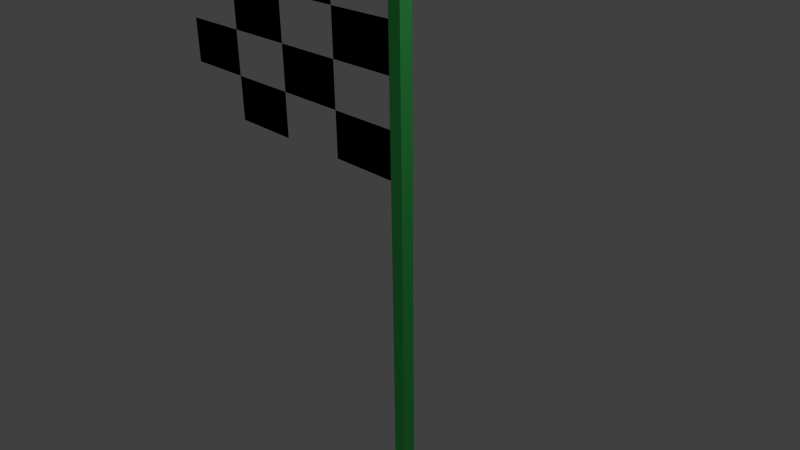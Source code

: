 # Source: Goal.blend  (saved by Blender 2.71.0; exported with 4.5.12 LTS)
import bpy
from mathutils import Matrix  # noqa: F401  (used for matrix-valued properties, if any)

bpy.ops.wm.read_factory_settings(use_empty=True)
scene = bpy.context.scene
scene.name = 'Scene'

# ---- collections
col_collection_1 = bpy.data.collections.new('Collection 1'); scene.collection.children.link(col_collection_1)

# ---- materials (node trees are filled in below, after node groups)
mat_material = bpy.data.materials.new('Material')
mat_material.alpha_threshold = 0.0
mat_material.use_transparent_shadow = False
mat_material.roughness = 0.5
mat_material.line_color = (0.0, 0.0, 0.0, 1.0)
mat_whitecheckers = bpy.data.materials.new('WhiteCheckers')
mat_whitecheckers.alpha_threshold = 0.0
mat_whitecheckers.use_transparent_shadow = False
mat_whitecheckers.diffuse_color = (1.0, 1.0, 1.0, 1.0)
mat_whitecheckers.roughness = 0.5
mat_whitecheckers.line_color = (0.0, 0.0, 0.0, 1.0)
mat_blackcheckers = bpy.data.materials.new('BlackCheckers')
mat_blackcheckers.alpha_threshold = 0.0
mat_blackcheckers.use_transparent_shadow = False
mat_blackcheckers.diffuse_color = (0.0, 0.0, 0.0, 1.0)
mat_blackcheckers.roughness = 0.5
mat_blackcheckers.line_color = (0.0, 0.0, 0.0, 1.0)
mat_polecolor = bpy.data.materials.new('PoleColor')
mat_polecolor.alpha_threshold = 0.0
mat_polecolor.use_transparent_shadow = False
mat_polecolor.diffuse_color = (0.08322, 0.8007, 0.1635, 1.0)
mat_polecolor.roughness = 0.5
mat_polecolor.line_color = (0.0, 0.0, 0.0, 1.0)

# ---- material node trees

# ---- world
world_world = bpy.data.worlds.new('World'); scene.world = world_world
world_world.color = (0.05088, 0.05088, 0.05088)
world_world.use_sun_shadow = False
world_world.sun_shadow_jitter_overblur = 0.0
world_world.cycles.sampling_method = 'MANUAL'
world_world.cycles.sample_map_resolution = 256

# ---- cameras
cam_camera = bpy.data.cameras.new('Camera')
cam_camera.clip_end = 100.0
cam_camera.lens = 35.0
cam_camera.sensor_width = 32.0
cam_camera.sensor_height = 18.0
cam_camera.ortho_scale = 7.314
cam_camera.dof.focus_distance = 0.0
cam_camera.dof.aperture_fstop = 128.0

# ---- lights
light_lamp = bpy.data.lights.new('Lamp', 'POINT')
light_lamp.transmission_factor = 0.0
light_lamp.cutoff_distance = 30.0
light_lamp.energy = 100.0
light_lamp.shadow_buffer_clip_start = 1.001
light_lamp.shadow_soft_size = 0.1
light_lamp.shadow_maximum_resolution = 0.006
light_lamp.use_absolute_resolution = True
light_lamp.cycles.use_multiple_importance_sampling = False

# ---- meshes
me_cube = bpy.data.meshes.new('Cube')
me_cube.from_pydata([(-0.636, 0.09189, -5.517), (-0.4523, 0.09189, -5.517), (-0.4523, -0.09188, -5.517), (-0.636, -0.09188, -5.517), (-0.636, 0.09189, 3.893), (-0.4523, 0.09189, 3.893), (-0.4523, -0.09188, 3.893), (-0.636, -0.09188, 3.893), (-0.4523, 0.09189, 1.026), (-0.4523, -0.09188, 1.026), (-0.4523, 0.05719, 3.748), (-0.4523, -0.05719, 3.748), (-0.4523, 0.05719, 1.171), (-0.4523, -0.05719, 1.171), (-0.4523, 0.05719, 2.459), (-0.4523, -0.05719, 2.459), (3.663, 0.05718, 3.748), (3.663, -0.05719, 3.748), (3.663, 0.05718, 1.171), (3.663, -0.05719, 1.171), (3.663, 0.05718, 2.459), (3.663, -0.05719, 2.459), (1.605, -0.05719, 2.459), (1.605, -0.05719, 1.171), (1.605, 0.05719, 1.171), (1.605, 0.05719, 2.459), (1.605, 0.05719, 3.748), (1.605, -0.05719, 3.748), (-0.4523, 0.05719, 3.103), (-0.4523, -0.05719, 3.103), (3.663, 0.05718, 3.103), (3.663, -0.05719, 3.103), (1.605, -0.05719, 3.103), (1.605, 0.05719, 3.103), (-0.4523, 0.05719, 1.815), (-0.4523, -0.05719, 1.815), (3.663, 0.05718, 1.815), (3.663, -0.05719, 1.815), (1.605, 0.05719, 1.815), (1.605, -0.05719, 1.815), (0.5765, -0.05719, 2.459), (0.5765, 0.05719, 1.171), (0.5765, 0.05719, 3.748), (0.5765, -0.05719, 1.171), (0.5765, 0.05719, 2.459), (0.5765, -0.05719, 3.748), (0.5765, -0.05719, 3.103), (0.5765, 0.05719, 3.103), (0.5765, 0.05719, 1.815), (0.5765, -0.05719, 1.815), (2.634, -0.05719, 1.171), (2.634, 0.05719, 2.459), (2.634, -0.05719, 3.748), (2.634, -0.05719, 2.459), (2.634, 0.05719, 1.171), (2.634, 0.05719, 3.748), (2.634, -0.05719, 3.103), (2.634, 0.05719, 3.103), (2.634, 0.05719, 1.815), (2.634, -0.05719, 1.815)], [], [(0, 1, 2, 3), (4, 7, 6, 5), (6, 7, 3, 2, 9), (58, 51, 20, 36), (59, 50, 19, 37), (30, 16, 17, 31), (36, 20, 21, 37), (50, 54, 18, 19), (55, 52, 17, 16), (56, 53, 21, 31), (57, 55, 16, 30), (48, 44, 25, 38), (49, 43, 23, 39), (43, 41, 24, 23), (42, 45, 27, 26), (46, 40, 22, 32), (47, 42, 26, 33), (4, 5, 8, 1, 0), (8, 5, 6, 9, 13, 35, 15, 29, 11, 10, 28, 14, 34, 12), (20, 30, 31, 21), (52, 56, 31, 17), (51, 57, 30, 20), (45, 46, 32, 27), (44, 47, 33, 25), (54, 58, 36, 18), (53, 59, 37, 21), (18, 36, 37, 19), (41, 48, 38, 24), (40, 49, 39, 22), (34, 14, 44, 48), (35, 13, 43, 49), (13, 12, 41, 43), (10, 11, 45, 42), (29, 15, 40, 46), (28, 10, 42, 47), (11, 29, 46, 45), (14, 28, 47, 44), (12, 34, 48, 41), (15, 35, 49, 40), (38, 25, 51, 58), (39, 23, 50, 59), (23, 24, 54, 50), (26, 27, 52, 55), (32, 22, 53, 56), (33, 26, 55, 57), (27, 32, 56, 52), (25, 33, 57, 51), (24, 38, 58, 54), (22, 39, 59, 53), (0, 3, 7, 4), (1, 8, 12, 13, 9, 2)])
me_cube.polygons.foreach_set('material_index', [3, 3, 3, 2, 1, 2, 2, 1, 2, 1, 2, 2, 1, 1, 2, 1, 2, 3, 3, 1, 2, 1, 2, 1, 1, 2, 1, 1, 2, 1, 2, 2, 1, 2, 1, 1, 2, 2, 1, 1, 2, 2, 1, 2, 1, 1, 2, 2, 1, 3, 3])
me_cube.materials.append(mat_material)
me_cube.materials.append(mat_whitecheckers)
me_cube.materials.append(mat_blackcheckers)
me_cube.materials.append(mat_polecolor)
me_cube.use_remesh_preserve_volume = False
me_cube.use_remesh_preserve_attributes = False
me_cube.use_mirror_vertex_groups = False
me_cube.update()

# ---- objects
ob_cube = bpy.data.objects.new('Cube', me_cube)
ob_lamp = bpy.data.objects.new('Lamp', light_lamp)
ob_camera = bpy.data.objects.new('Camera', cam_camera)

# ---- transforms, parenting, visibility, modifiers, constraints
ob_cube.location = (0.0, 0.0, 0.0)
ob_cube.rotation_euler = (0.0, 0.0, 3.142)
ob_cube.lock_rotations_4d = False
ob_cube.empty_display_type = 'ARROWS'
ob_cube.lineart.crease_threshold = 0.0
_vg = ob_cube.vertex_groups.new(name='BlackCheckers')
_vg = ob_cube.vertex_groups.new(name='WhiteCheckers')
ob_lamp.location = (4.076, 1.005, 5.904)
ob_lamp.rotation_euler = (0.6503, 0.05522, 1.866)
ob_lamp.lock_rotations_4d = False
ob_lamp.empty_display_type = 'ARROWS'
ob_lamp.color = (0.0, 0.0, 0.0, 0.0)
ob_lamp.lineart.crease_threshold = 0.0
ob_camera.location = (7.481, -6.508, 5.344)
ob_camera.rotation_euler = (1.109, 0.01082, 0.8149)
ob_camera.lock_rotations_4d = False
ob_camera.empty_display_type = 'ARROWS'
ob_camera.color = (0.0, 0.0, 0.0, 0.0)
ob_camera.display_type = 'WIRE'
ob_camera.lineart.crease_threshold = 0.0

# ---- collection membership
col_collection_1.objects.link(ob_cube)
col_collection_1.objects.link(ob_lamp)
col_collection_1.objects.link(ob_camera)

# ---- scene / render settings (as saved in the file)
scene.camera = ob_camera
scene.frame_start = 1; scene.frame_end = 250; scene.frame_set(1)
scene.render.engine = 'BLENDER_EEVEE_NEXT'
scene.render.resolution_percentage = 50
scene.render.dither_intensity = 0.0
scene.cycles.use_denoising = False
scene.cycles.samples = 10
scene.cycles.sampling_pattern = 'TABULATED_SOBOL'
scene.cycles.light_sampling_threshold = 0.0
scene.cycles.use_adaptive_sampling = False
scene.cycles.use_light_tree = False
scene.cycles.blur_glossy = 0.0
scene.cycles.volume_bounces = 1
scene.cycles.pixel_filter_type = 'GAUSSIAN'
scene.cycles.sample_clamp_indirect = 0.0
scene.view_settings.view_transform = 'Standard'
bpy.context.view_layer.update()
